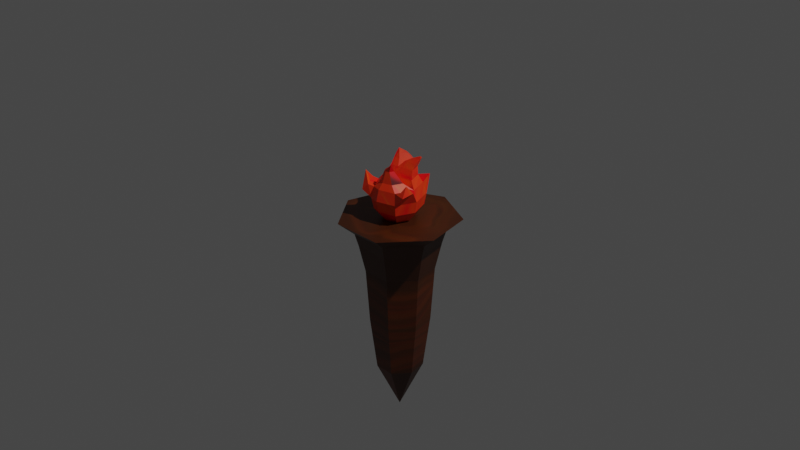 # Source: torch.blend  (saved by Blender 2.92.15; exported with 4.5.12 LTS)
import bpy
from mathutils import Matrix  # noqa: F401  (used for matrix-valued properties, if any)

bpy.ops.wm.read_factory_settings(use_empty=True)
scene = bpy.context.scene
scene.name = 'Scene'

# ---- collections
col_collection = bpy.data.collections.new('Collection'); scene.collection.children.link(col_collection)

# ---- images (referenced by path relative to the original .blend; pixels are not part of the script)
import os
ASSET_DIR = os.environ.get("B2B_ASSET_DIR", "")  # directory of the original .blend (textures are referenced by path, not embedded)
HERE = os.path.dirname(os.path.abspath(__file__))  # packed textures are extracted next to this script under _unpacked/

def load_image(name, relpath, width, height, colorspace="sRGB"):
    """Load a texture the original file referenced (path relative to the .blend, or extracted next to this script)."""
    p = next((c for c in (os.path.join(HERE, relpath), os.path.join(ASSET_DIR, relpath)) if relpath and os.path.exists(c)), "")
    if p:
        img = bpy.data.images.load(p, check_existing=True)
        img.name = name
    else:  # same state as the original file: an image datablock whose file is absent (Cycles renders it pink)
        img = bpy.data.images.new(name, width, height)
        img.source = "FILE"
        img.filepath = "//" + (relpath or name)
    img.colorspace_settings.name = colorspace
    return img
img_torch = load_image('TORCH', '_unpacked/TORCH.bdb19126.png', 1024, 1024, 'sRGB')

# ---- materials (node trees are filled in below, after node groups)
mat_material = bpy.data.materials.new('Material')
mat_material.use_transparent_shadow = False

# ---- material node trees
mat_material.use_nodes = True; mat_material.node_tree.nodes.clear()
_N = mat_material.node_tree.nodes; _L = mat_material.node_tree.links
n0 = _N.new('ShaderNodeBsdfPrincipled'); n0.name = 'Principled BSDF'; n0.location = (10, 300)
n0.distribution = 'GGX'
n0.subsurface_method = 'BURLEY'
n0.inputs[3].default_value = 1.45
n0.inputs[27].default_value = (0.0, 0.0, 0.0, 1.0)
n0.inputs[28].default_value = 1.0
n1 = _N.new('ShaderNodeOutputMaterial'); n1.name = 'Material Output'; n1.location = (300, 300)
n2 = _N.new('ShaderNodeTexImage'); n2.name = 'Image Texture'; n2.location = (-280, 280)
n2.image = img_torch
_L.new(n0.outputs[0], n1.inputs[0])
_L.new(n2.outputs[0], n0.inputs[0])
n1.is_active_output = True

# ---- world
world_world = bpy.data.worlds.new('World'); scene.world = world_world
world_world.use_nodes = True; world_world.node_tree.nodes.clear()
_N = world_world.node_tree.nodes; _L = world_world.node_tree.links
n0 = _N.new('ShaderNodeOutputWorld'); n0.name = 'World Output'; n0.location = (300, 300)
n1 = _N.new('ShaderNodeBackground'); n1.name = 'Background'; n1.location = (10, 300)
n1.inputs[0].default_value = (0.05088, 0.05088, 0.05088, 1.0)
_L.new(n1.outputs[0], n0.inputs[0])
n0.is_active_output = True
world_world.color = (0.05088, 0.05088, 0.05088)
world_world.use_sun_shadow = False
world_world.sun_shadow_jitter_overblur = 0.0

# ---- cameras
cam_camera = bpy.data.cameras.new('Camera')
cam_camera.clip_end = 100.0
cam_camera.ortho_scale = 7.314

# ---- lights
light_light = bpy.data.lights.new('Light', 'POINT')
light_light.transmission_factor = 0.0
light_light.energy = 1000.0
light_light.shadow_soft_size = 0.1
light_light.shadow_maximum_resolution = 0.006
light_light.use_absolute_resolution = True

# ---- meshes
me_cylinder = bpy.data.meshes.new('Cylinder')
me_cylinder.from_pydata([(0.03752, 0.4744, -3.357), (0.03752, 0.6971, -1.053), (0.4252, 0.2877, -3.357), (0.5993, 0.4265, -1.053), (0.5209, -0.1318, -3.357), (0.7381, -0.1814, -1.053), (0.2527, -0.4682, -3.357), (0.3493, -0.6689, -1.053), (-0.1776, -0.4682, -3.357), (-0.2742, -0.6689, -1.053), (-0.4459, -0.1318, -3.357), (-0.663, -0.1814, -1.053), (-0.3501, 0.2877, -3.357), (-0.5243, 0.4265, -1.053), (0.03752, 0.6208, -2.202), (0.5397, 0.379, -2.202), (0.6638, -0.1644, -2.202), (0.3162, -0.6002, -2.202), (-0.2412, -0.6002, -2.202), (-0.5887, -0.1644, -2.202), (-0.4647, 0.379, -2.202), (0.03752, -0.02149, -4.41), (0.03752, -0.02149, -4.41), (0.03752, -0.02149, -4.41), (0.03752, -0.02149, -4.41), (0.03752, -0.02149, -4.41), (0.03752, -0.02149, -4.41), (0.03752, -0.02149, -4.41), (0.7079, 0.5131, -0.446), (0.03752, 0.8359, -0.446), (0.8734, -0.2123, -0.446), (0.4095, -0.794, -0.446), (-0.3345, -0.794, -0.446), (-0.7984, -0.2123, -0.446), (-0.6328, 0.5131, -0.446), (0.7693, 0.5621, -0.185), (0.03752, 0.9145, -0.185), (0.95, -0.2298, -0.185), (0.4436, -0.8648, -0.185), (-0.3686, -0.8648, -0.185), (-0.875, -0.2298, -0.185), (-0.6942, 0.5621, -0.185), (1.033, 0.7721, 0.09315), (0.03752, 1.251, 0.09315), (1.278, -0.3047, 0.09315), (0.5898, -1.168, 0.09315), (-0.5147, -1.168, 0.09315), (-1.203, -0.3047, 0.09315), (-0.9576, 0.7721, 0.09315), (0.003792, -0.3506, 0.08543), (-0.1199, -0.3188, 0.08543), (-0.261, -0.1141, 0.08543), (-0.2702, 0.1246, 0.08543), (-0.1593, 0.236, 0.08543), (-0.01811, 0.3488, 0.08543), (0.2128, 0.2271, 0.08543), (0.3231, -0.03704, 0.08543), (0.2325, -0.2839, 0.08543), (0.009911, -0.5568, 0.3338), (-0.1864, -0.5064, 0.3338), (-0.4104, -0.1815, 0.3338), (-0.425, 0.1973, 0.3338), (-0.249, 0.3741, 0.3338), (-0.02484, 0.5531, 0.3338), (0.3416, 0.3599, 0.3338), (0.5167, -0.05926, 0.3338), (0.3729, -0.451, 0.3338), (0.0116, -0.6153, 0.5786), (-0.2038, -0.56, 0.5786), (-0.4494, -0.2036, 0.5786), (-0.4654, 0.2119, 0.5786), (-0.2724, 0.4058, 0.5786), (-0.02652, 0.6022, 0.5786), (0.3754, 0.3903, 0.5786), (0.5675, -0.06952, 0.5786), (0.4098, -0.4993, 0.5786), (0.009634, -0.5544, 0.8097), (-0.1792, -0.506, 0.8097), (-0.3945, -0.1935, 0.8097), (-0.4085, 0.1708, 0.8097), (-0.2393, 0.3408, 0.8097), (-0.02379, 0.5129, 0.8097), (0.3286, 0.3272, 0.8097), (0.497, -0.07592, 0.8097), (0.3587, -0.4527, 0.8097), (0.03017, -0.4709, 0.9322), (-0.079, -0.4429, 0.9322), (-0.2035, -0.2622, 0.9322), (0.312, -0.1942, 0.9322), (0.232, -0.4121, 0.9322), (-0.3012, -0.09507, 0.9519), (-0.3116, 0.1733, 0.9519), (-0.1869, 0.2986, 0.9519), (-0.02808, 0.4254, 0.9519), (0.2315, 0.2885, 0.9519), (0.3556, -0.008451, 0.9519), (0.04675, -0.4036, 1.167), (0.001841, -0.392, 1.167), (-0.04938, -0.3177, 1.167), (0.1627, -0.2898, 1.167), (0.1298, -0.3794, 1.167), (-0.01552, 0.4256, 1.111), (-0.1434, 0.3235, 1.111), (-0.2438, 0.2226, 1.111), (0.1646, -0.3693, 1.314), (-0.2355, 0.006559, 1.111), (0.1935, 0.3154, 1.111), (0.2934, 0.07631, 1.111), (-0.05901, 0.02983, 1.111), (0.2306, 0.3498, 1.226), (0.3097, 0.1605, 1.226), (0.03071, 0.1237, 1.226), (0.287, 0.3354, 1.314), (0.3284, 0.2362, 1.314), (0.1822, 0.2169, 1.314), (-0.1362, 0.1318, 1.227), (-0.263, 0.1151, 1.227), (-0.1049, 0.4162, 1.227), (0.04526, 0.3371, 1.227), (-0.1968, 0.3429, 1.227), (-0.269, 0.2704, 1.227), (-0.1851, 0.1804, 1.308), (-0.2633, 0.17, 1.308), (-0.1658, 0.3557, 1.308), (-0.07322, 0.3069, 1.308), (-0.2225, 0.3105, 1.308), (-0.2669, 0.2658, 1.308), (0.3138, 0.2703, 1.369), (-0.2384, 0.2206, 1.401), (-0.4869, 0.2815, 0.8153), (-0.4059, 0.4975, 0.7624), (0.3144, 0.5327, 0.9263), (-0.5626, 0.4065, 0.7495), (-0.3496, 0.3612, 0.8266), (0.5174, -0.2297, 0.8888), (0.5797, -0.4556, 0.7727), (-0.4636, 0.534, 1.039), (0.635, -0.2263, 0.8362), (0.4689, -0.4308, 0.8332), (-0.2744, -0.5685, 0.8445), (-0.5375, -0.3502, 0.7815), (0.5503, -0.3356, 0.9886), (-0.3855, -0.6276, 0.7191), (-0.4076, -0.3253, 0.8992), (-0.4549, -0.4679, 1.068)], [], [(14, 1, 3, 15), (15, 3, 5, 16), (16, 5, 7, 17), (17, 7, 9, 18), (18, 9, 11, 19), (1, 13, 34, 29), (19, 11, 13, 20), (20, 13, 1, 14), (4, 6, 24, 23), (12, 20, 14, 0), (10, 19, 20, 12), (8, 18, 19, 10), (6, 17, 18, 8), (4, 16, 17, 6), (2, 15, 16, 4), (0, 14, 15, 2), (21, 22, 23, 24, 25, 26, 27), (10, 12, 27, 26), (6, 8, 25, 24), (12, 0, 21, 27), (2, 4, 23, 22), (8, 10, 26, 25), (0, 2, 22, 21), (33, 32, 39, 40), (5, 3, 28, 30), (11, 9, 32, 33), (3, 1, 29, 28), (7, 5, 30, 31), (13, 11, 33, 34), (9, 7, 31, 32), (37, 35, 42, 44), (31, 30, 37, 38), (28, 29, 36, 35), (34, 33, 40, 41), (32, 31, 38, 39), (30, 28, 35, 37), (29, 34, 41, 36), (42, 43, 48, 52, 53, 54, 55, 56, 44), (36, 41, 48, 43), (40, 39, 46, 47), (38, 37, 44, 45), (35, 36, 43, 42), (41, 40, 47, 48), (39, 38, 45, 46), (60, 59, 68, 69), (44, 56, 57, 49, 50, 51, 52, 48, 47, 46, 45), (52, 51, 60, 61), (56, 55, 64, 65), (53, 52, 61, 62), (50, 49, 58, 59), (57, 56, 65, 66), (54, 53, 62, 63), (51, 50, 59, 60), (49, 57, 66, 58), (55, 54, 63, 64), (68, 67, 76, 77), (58, 66, 75, 67), (64, 63, 72, 73), (61, 60, 69, 70), (65, 64, 73, 74), (62, 61, 70, 71), (59, 58, 67, 68), (66, 65, 74, 75), (63, 62, 71, 72), (80, 79, 91, 92), (84, 75, 135, 138), (72, 71, 80, 81), (77, 78, 143, 139), (67, 75, 84, 76), (72, 81, 131), (70, 69, 78, 79), (74, 73, 82, 83), (79, 80, 133, 129), (88, 87, 98, 99), (78, 77, 86, 87), (76, 84, 89, 85), (77, 76, 85, 86), (83, 78, 87, 88), (84, 83, 88, 89), (90, 95, 107, 108, 105), (83, 82, 94, 95), (81, 80, 92, 93), (79, 78, 90, 91), (78, 83, 95, 90), (82, 81, 93, 94), (99, 98, 104), (89, 88, 99, 100), (86, 85, 96, 97), (85, 89, 100, 96), (87, 86, 97, 98), (92, 91, 103, 102), (100, 99, 104), (97, 96, 104), (96, 100, 104), (98, 97, 104), (94, 93, 101, 106), (108, 106, 118, 115), (95, 94, 106, 107), (93, 92, 102, 101), (91, 90, 105, 103), (109, 111, 114, 112), (106, 108, 111, 109), (108, 107, 110, 111), (107, 106, 109, 110), (112, 114, 127), (111, 110, 113, 114), (110, 109, 112, 113), (115, 118, 124, 121), (105, 108, 115, 116), (102, 103, 120, 119), (106, 101, 117, 118), (103, 105, 116, 120), (101, 102, 119, 117), (126, 122, 128), (119, 120, 126, 125), (118, 117, 123, 124), (120, 116, 122, 126), (117, 119, 125, 123), (116, 115, 121, 122), (123, 125, 128), (122, 121, 128), (121, 124, 128), (125, 126, 128), (124, 123, 128), (113, 112, 127), (114, 113, 127), (70, 79, 129, 132), (73, 72, 131), (81, 82, 131), (82, 73, 131), (129, 133, 136), (80, 71, 130, 133), (71, 70, 132, 130), (75, 74, 137, 135), (132, 129, 136), (130, 132, 136), (133, 130, 136), (135, 137, 141), (74, 83, 134, 137), (83, 84, 138, 134), (68, 77, 139, 142), (134, 138, 141), (138, 135, 141), (137, 134, 141), (139, 143, 144), (78, 69, 140, 143), (69, 68, 142, 140), (143, 140, 144), (140, 142, 144), (142, 139, 144)])
_uv = me_cylinder.uv_layers.new(name='UVMap')
_uv.uv.foreach_set('vector', [0.2059, 0.9819, 0.07742, 0.9819, 0.07742, 0.9085, 0.2059, 0.9085, 0.2059, 0.9085, 0.07742, 0.9085, 0.07742, 0.8351, 0.2059, 0.8351, 0.2059, 0.8351, 0.07742, 0.8351, 0.07742, 0.7617, 0.2059, 0.7617, 0.2059, 0.7617, 0.07742, 0.7617, 0.07742, 0.6883, 0.2059, 0.6883, 0.2059, 0.6883, 0.07742, 0.6883, 0.07742, 0.6148, 0.2059, 0.6148, 0.07742, 0.468, 0.07742, 0.5414, 0.07742, 0.5414, 0.07742, 0.468, 0.2059, 0.6148, 0.07742, 0.6148, 0.07742, 0.5414, 0.2059, 0.5414, 0.2059, 0.5414, 0.07742, 0.5414, 0.07742, 0.468, 0.2059, 0.468, 0.3344, 0.8351, 0.3344, 0.7617, 0.3344, 0.7617, 0.3344, 0.8351, 0.3344, 0.5414, 0.2059, 0.5414, 0.2059, 0.468, 0.3344, 0.468, 0.3344, 0.6148, 0.2059, 0.6148, 0.2059, 0.5414, 0.3344, 0.5414, 0.3344, 0.6883, 0.2059, 0.6883, 0.2059, 0.6148, 0.3344, 0.6148, 0.3344, 0.7617, 0.2059, 0.7617, 0.2059, 0.6883, 0.3344, 0.6883, 0.3344, 0.8351, 0.2059, 0.8351, 0.2059, 0.7617, 0.3344, 0.7617, 0.3344, 0.9085, 0.2059, 0.9085, 0.2059, 0.8351, 0.3344, 0.8351, 0.3344, 0.9819, 0.2059, 0.9819, 0.2059, 0.9085, 0.3344, 0.9085, 0.7421, 0.4405, 0.9041, 0.3625, 0.9441, 0.1872, 0.832, 0.04656, 0.6522, 0.04656, 0.54, 0.1872, 0.5801, 0.3625, 0.3344, 0.6148, 0.3344, 0.5414, 0.3344, 0.5414, 0.3344, 0.6148, 0.3344, 0.7617, 0.3344, 0.6883, 0.3344, 0.6883, 0.3344, 0.7617, 0.3344, 0.5414, 0.3344, 0.468, 0.3344, 0.468, 0.3344, 0.5414, 0.3344, 0.9085, 0.3344, 0.8351, 0.3344, 0.8351, 0.3344, 0.9085, 0.3344, 0.6883, 0.3344, 0.6148, 0.3344, 0.6148, 0.3344, 0.6883, 0.3344, 0.9819, 0.3344, 0.9085, 0.3344, 0.9085, 0.3344, 0.9819, 0.07742, 0.6148, 0.07742, 0.6883, 0.07742, 0.6883, 0.07742, 0.6148, 0.07742, 0.8351, 0.07742, 0.9085, 0.07742, 0.9085, 0.07742, 0.8351, 0.07742, 0.6148, 0.07742, 0.6883, 0.07742, 0.6883, 0.07742, 0.6148, 0.07742, 0.9085, 0.07742, 0.9819, 0.07742, 0.9819, 0.07742, 0.9085, 0.07742, 0.7617, 0.07742, 0.8351, 0.07742, 0.8351, 0.07742, 0.7617, 0.07742, 0.5414, 0.07742, 0.6148, 0.07742, 0.6148, 0.07742, 0.5414, 0.07742, 0.6883, 0.07742, 0.7617, 0.07742, 0.7617, 0.07742, 0.6883, 0.07742, 0.8351, 0.07742, 0.9085, 0.07742, 0.9085, 0.07742, 0.8351, 0.07742, 0.7617, 0.07742, 0.8351, 0.07742, 0.8351, 0.07742, 0.7617, 0.07742, 0.9085, 0.07742, 0.9819, 0.07742, 0.9819, 0.07742, 0.9085, 0.07742, 0.5414, 0.07742, 0.6148, 0.07742, 0.6148, 0.07742, 0.5414, 0.07742, 0.6883, 0.07742, 0.7617, 0.07742, 0.7617, 0.07742, 0.6883, 0.07742, 0.8351, 0.07742, 0.9085, 0.07742, 0.9085, 0.07742, 0.8351, 0.07742, 0.468, 0.07742, 0.5414, 0.07742, 0.5414, 0.07742, 0.468, 0.4724, 0.3625, 0.3104, 0.4405, 0.1483, 0.3625, 0.2423, 0.2612, 0.2723, 0.2913, 0.3105, 0.3218, 0.373, 0.2889, 0.4029, 0.2174, 0.5124, 0.1872, 0.07742, 0.468, 0.07742, 0.5414, 0.07742, 0.5414, 0.07742, 0.468, 0.07742, 0.6148, 0.07742, 0.6883, 0.07742, 0.6883, 0.07742, 0.6148, 0.07742, 0.7617, 0.07742, 0.8351, 0.07742, 0.8351, 0.07742, 0.7617, 0.07742, 0.9085, 0.07742, 0.9819, 0.07742, 0.9819, 0.07742, 0.9085, 0.07742, 0.5414, 0.07742, 0.6148, 0.07742, 0.6148, 0.07742, 0.5414, 0.07742, 0.6883, 0.07742, 0.7617, 0.07742, 0.7617, 0.07742, 0.6883, 0.5324, 0.5788, 0.5996, 0.5551, 0.6174, 0.5939, 0.5437, 0.6198, 0.5124, 0.1872, 0.4029, 0.2174, 0.3783, 0.1506, 0.3165, 0.1326, 0.283, 0.1412, 0.2448, 0.1966, 0.2423, 0.2612, 0.1483, 0.3625, 0.1083, 0.1872, 0.2204, 0.04656, 0.4003, 0.04656, 0.4782, 0.5279, 0.5192, 0.5262, 0.5324, 0.5788, 0.4673, 0.5815, 0.6299, 0.6018, 0.6328, 0.5497, 0.6816, 0.538, 0.677, 0.6207, 0.4915, 0.9297, 0.4635, 0.924, 0.4614, 0.8736, 0.5059, 0.8826, 0.5615, 0.5113, 0.5736, 0.4987, 0.6187, 0.5352, 0.5996, 0.5551, 0.6246, 0.6381, 0.6299, 0.6018, 0.677, 0.6207, 0.6687, 0.6783, 0.5237, 0.9368, 0.4915, 0.9297, 0.5059, 0.8826, 0.557, 0.8938, 0.5192, 0.5262, 0.5615, 0.5113, 0.5996, 0.5551, 0.5324, 0.5788, 0.5736, 0.4987, 0.5745, 0.4759, 0.6202, 0.499, 0.6187, 0.5352, 0.6328, 0.5497, 0.6318, 0.5142, 0.6801, 0.4817, 0.6816, 0.538, 0.6748, 0.8473, 0.6635, 0.8105, 0.7057, 0.804, 0.7156, 0.8363, 0.6284, 0.8144, 0.6246, 0.7465, 0.6594, 0.736, 0.6635, 0.8105, 0.6816, 0.538, 0.6801, 0.4817, 0.7253, 0.4759, 0.7269, 0.5377, 0.4673, 0.5815, 0.5324, 0.5788, 0.5437, 0.6198, 0.4723, 0.6229, 0.677, 0.6207, 0.6816, 0.538, 0.7269, 0.5377, 0.7218, 0.6284, 0.5059, 0.8826, 0.4614, 0.8736, 0.4671, 0.8287, 0.5159, 0.8385, 0.6387, 0.848, 0.6284, 0.8144, 0.6635, 0.8105, 0.6748, 0.8473, 0.6687, 0.6783, 0.677, 0.6207, 0.7218, 0.6284, 0.7127, 0.6915, 0.557, 0.8938, 0.5059, 0.8826, 0.5159, 0.8385, 0.5719, 0.8508, 0.521, 0.7989, 0.4783, 0.7902, 0.4966, 0.7695, 0.5281, 0.7759, 0.7021, 0.7387, 0.6594, 0.736, 0.6886, 0.7001, 0.704, 0.7178, 0.5719, 0.8508, 0.5159, 0.8385, 0.521, 0.7989, 0.5701, 0.8096, 0.7924, 0.8788, 0.7924, 0.9435, 0.77, 0.9253, 0.7723, 0.8821, 0.6635, 0.8105, 0.6594, 0.736, 0.7021, 0.7387, 0.7057, 0.804, 0.9065, 0.9734, 0.875, 0.9482, 0.9065, 0.9033, 0.4723, 0.6229, 0.5437, 0.6198, 0.554, 0.6494, 0.4914, 0.6521, 0.7218, 0.6284, 0.7269, 0.5377, 0.7671, 0.548, 0.7626, 0.6275, 0.7493, 0.9429, 0.7318, 0.9146, 0.7521, 0.9187, 0.77, 0.9329, 0.9029, 0.7743, 0.8355, 0.7175, 0.8716, 0.6989, 0.8993, 0.7223, 0.7467, 0.8654, 0.7156, 0.8363, 0.737, 0.8139, 0.755, 0.8307, 0.7057, 0.804, 0.7021, 0.7387, 0.7292, 0.7574, 0.7313, 0.7952, 0.7156, 0.8363, 0.7057, 0.804, 0.7313, 0.7952, 0.737, 0.8139, 0.913, 0.8185, 0.7965, 0.7202, 0.8355, 0.7175, 0.9029, 0.7743, 0.7021, 0.7387, 0.7266, 0.7027, 0.7434, 0.7366, 0.7292, 0.7574, 0.8895, 0.4951, 0.8895, 0.6158, 0.856, 0.6066, 0.856, 0.5418, 0.856, 0.5093, 0.5912, 0.8315, 0.5719, 0.7638, 0.6025, 0.7597, 0.6167, 0.8096, 0.5701, 0.8096, 0.521, 0.7989, 0.5281, 0.7759, 0.5643, 0.7838, 0.4783, 0.7902, 0.4358, 0.7887, 0.4653, 0.7684, 0.4966, 0.7695, 0.9196, 0.4759, 0.9196, 0.6398, 0.8895, 0.6158, 0.8895, 0.4951, 0.5719, 0.7638, 0.5912, 0.6938, 0.6167, 0.7082, 0.6025, 0.7597, 0.8993, 0.7223, 0.8716, 0.6989, 0.913, 0.6971, 0.9388, 0.9705, 0.9065, 0.9705, 0.9101, 0.9306, 0.9234, 0.9306, 0.737, 0.8139, 0.7313, 0.7952, 0.7739, 0.7851, 0.7762, 0.7928, 0.7313, 0.7952, 0.7292, 0.7574, 0.773, 0.7696, 0.7739, 0.7851, 0.8804, 0.6795, 0.8804, 0.6398, 0.9081, 0.6444, 0.9081, 0.6607, 0.5281, 0.7759, 0.4966, 0.7695, 0.5174, 0.7447, 0.5428, 0.7499, 0.9234, 0.9306, 0.9101, 0.9306, 0.9216, 0.9033, 0.7762, 0.7928, 0.7739, 0.7851, 0.7965, 0.7598, 0.7739, 0.7851, 0.773, 0.7696, 0.7965, 0.7598, 0.7836, 0.7997, 0.7762, 0.7928, 0.7965, 0.7598, 0.8731, 0.8771, 0.875, 0.917, 0.846, 0.9151, 0.8444, 0.883, 0.856, 0.5418, 0.8358, 0.5933, 0.8135, 0.5671, 0.8281, 0.5301, 0.875, 0.8185, 0.8731, 0.8771, 0.8444, 0.883, 0.846, 0.8358, 0.5643, 0.7838, 0.5281, 0.7759, 0.5428, 0.7499, 0.5719, 0.7563, 0.6246, 0.9029, 0.664, 0.8788, 0.6662, 0.898, 0.6345, 0.9175, 0.8956, 0.8971, 0.8956, 0.8425, 0.9102, 0.8747, 0.9102, 0.9033, 0.875, 0.8875, 0.875, 0.8185, 0.8956, 0.8425, 0.8956, 0.8971, 0.856, 0.5418, 0.856, 0.6066, 0.8307, 0.6114, 0.8307, 0.5601, 0.846, 0.8358, 0.8444, 0.883, 0.8226, 0.8857, 0.8239, 0.8484, 0.605, 0.8832, 0.6165, 0.8649, 0.6213, 0.8832, 0.8307, 0.5601, 0.8307, 0.6114, 0.8104, 0.6165, 0.8104, 0.5896, 0.8239, 0.8484, 0.8226, 0.8857, 0.806, 0.8791, 0.8067, 0.8595, 0.8281, 0.5301, 0.8135, 0.5671, 0.8015, 0.5452, 0.8104, 0.5223, 0.856, 0.5093, 0.856, 0.5418, 0.8281, 0.5301, 0.8281, 0.5068, 0.5428, 0.7499, 0.5174, 0.7447, 0.5243, 0.7234, 0.5425, 0.7271, 0.605, 0.9278, 0.5719, 0.9003, 0.5752, 0.8755, 0.599, 0.8953, 0.6345, 0.9175, 0.6662, 0.898, 0.6629, 0.9237, 0.6401, 0.9376, 0.5719, 0.7563, 0.5428, 0.7499, 0.5425, 0.7271, 0.5634, 0.7317, 0.6496, 0.9462, 0.6636, 0.9376, 0.6662, 0.9496, 0.5425, 0.7271, 0.5243, 0.7234, 0.527, 0.7092, 0.5383, 0.7114, 0.599, 0.8953, 0.5752, 0.8755, 0.585, 0.8564, 0.5997, 0.8686, 0.6401, 0.9376, 0.6629, 0.9237, 0.6636, 0.9376, 0.6496, 0.9462, 0.5634, 0.7317, 0.5425, 0.7271, 0.5383, 0.7114, 0.5512, 0.7143, 0.8281, 0.5068, 0.8281, 0.5301, 0.8104, 0.5223, 0.8104, 0.508, 0.5512, 0.7143, 0.5383, 0.7114, 0.5288, 0.6938, 0.8104, 0.508, 0.8104, 0.5223, 0.7915, 0.5137, 0.8104, 0.5223, 0.8015, 0.5452, 0.7915, 0.5137, 0.5383, 0.7114, 0.527, 0.7092, 0.5288, 0.6938, 0.5997, 0.8686, 0.585, 0.8564, 0.605, 0.8315, 0.8067, 0.8595, 0.806, 0.8791, 0.7965, 0.8659, 0.8104, 0.5896, 0.8104, 0.6165, 0.7986, 0.6147, 0.4723, 0.6229, 0.4914, 0.6521, 0.4687, 0.6612, 0.4408, 0.6593, 0.7269, 0.5377, 0.7253, 0.4759, 0.7915, 0.5134, 0.8167, 0.917, 0.8322, 0.9779, 0.7965, 0.9779, 0.7671, 0.548, 0.7269, 0.5377, 0.7915, 0.5134, 0.8531, 0.6419, 0.8804, 0.6398, 0.8804, 0.6924, 0.7318, 0.9146, 0.7393, 0.8788, 0.77, 0.8958, 0.7521, 0.9187, 0.5159, 0.8385, 0.4671, 0.8287, 0.4845, 0.7952, 0.5165, 0.8006, 0.7127, 0.6915, 0.7218, 0.6284, 0.7667, 0.6622, 0.7508, 0.6971, 0.4408, 0.6593, 0.4687, 0.6612, 0.4358, 0.6938, 0.5165, 0.8006, 0.4845, 0.7952, 0.5238, 0.7493, 0.8531, 0.6892, 0.8238, 0.6892, 0.8346, 0.6398, 0.7508, 0.6971, 0.7667, 0.6622, 0.7915, 0.6771, 0.6839, 0.8788, 0.6988, 0.9111, 0.6868, 0.9398, 0.6662, 0.9285, 0.6988, 0.9111, 0.6988, 0.9641, 0.6817, 0.9603, 0.6868, 0.9398, 0.6748, 0.8473, 0.7156, 0.8363, 0.7195, 0.8544, 0.6982, 0.8788, 0.605, 0.8649, 0.6079, 0.8315, 0.6225, 0.8649, 0.704, 0.7178, 0.6886, 0.7001, 0.7338, 0.6971, 0.6662, 0.9285, 0.6868, 0.9398, 0.6759, 0.9646, 0.8238, 0.6398, 0.8238, 0.6907, 0.7915, 0.6749, 0.6988, 0.9045, 0.7318, 0.8788, 0.7318, 0.9248, 0.7033, 0.9264, 0.5437, 0.6198, 0.6174, 0.5939, 0.6246, 0.6333, 0.5718, 0.659, 0.7033, 0.9264, 0.7318, 0.9248, 0.7031, 0.9633, 0.5718, 0.659, 0.6246, 0.6333, 0.6075, 0.6938, 0.6982, 0.8788, 0.7195, 0.8544, 0.7693, 0.8788])
me_cylinder.materials.append(mat_material)
me_cylinder.use_remesh_fix_poles = True
me_cylinder.use_remesh_preserve_attributes = False
me_cylinder.use_mirror_vertex_groups = False
me_cylinder.update()

# ---- objects
ob_light = bpy.data.objects.new('Light', light_light)
ob_camera = bpy.data.objects.new('Camera', cam_camera)
ob_cylinder = bpy.data.objects.new('Cylinder', me_cylinder)

# ---- transforms, parenting, visibility, modifiers, constraints
ob_light.location = (4.076, 1.005, 5.904)
ob_light.rotation_euler = (0.6503, 0.05522, 1.866)
ob_light.lock_rotations_4d = False
ob_light.empty_display_type = 'ARROWS'
ob_light.color = (0.0, 0.0, 0.0, 0.0)
ob_light.lineart.crease_threshold = 0.0
ob_camera.location = (7.359, -6.926, 4.958)
ob_camera.rotation_euler = (1.109, 0.0, 0.8149)
ob_camera.lock_rotations_4d = False
ob_camera.empty_display_type = 'ARROWS'
ob_camera.color = (0.0, 0.0, 0.0, 0.0)
ob_camera.display_type = 'WIRE'
ob_camera.lineart.crease_threshold = 0.0
ob_cylinder.location = (0.0, 0.0, 0.0)
ob_cylinder.scale = (0.5083, 0.5083, 0.5083)
ob_cylinder.lineart.crease_threshold = 0.0

# ---- collection membership
col_collection.objects.link(ob_light)
col_collection.objects.link(ob_camera)
col_collection.objects.link(ob_cylinder)

# ---- scene / render settings (as saved in the file)
scene.camera = ob_camera
scene.frame_start = 1; scene.frame_end = 250; scene.frame_set(1)
scene.render.engine = 'BLENDER_EEVEE_NEXT'
scene.cycles.use_denoising = False
scene.cycles.samples = 128
scene.cycles.sampling_pattern = 'TABULATED_SOBOL'
scene.cycles.use_adaptive_sampling = False
scene.cycles.use_light_tree = False
scene.view_settings.view_transform = 'Filmic'
bpy.context.view_layer.update()
